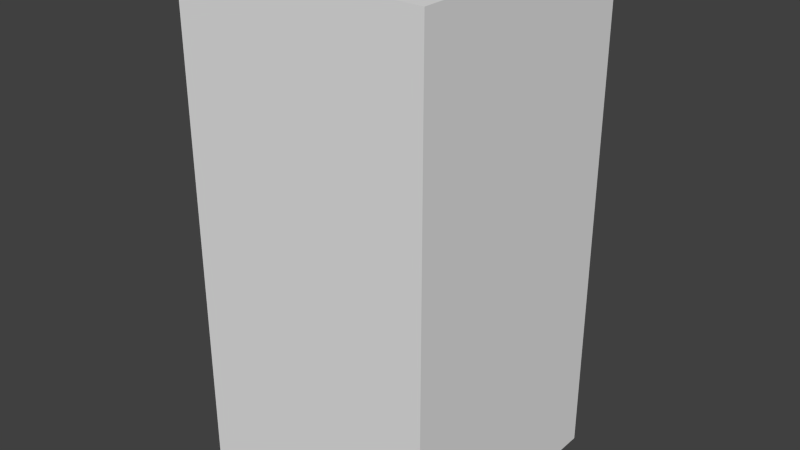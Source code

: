 # Source: greenStopTwo.blend  (saved by Blender 2.68.0; exported with 4.5.12 LTS)
import bpy
from mathutils import Matrix  # noqa: F401  (used for matrix-valued properties, if any)

bpy.ops.wm.read_factory_settings(use_empty=True)
scene = bpy.context.scene
scene.name = 'Scene'

# ---- collections
col_collection_1 = bpy.data.collections.new('Collection 1'); scene.collection.children.link(col_collection_1)

# ---- world
world_world = bpy.data.worlds.new('World'); scene.world = world_world
world_world.color = (0.05088, 0.05088, 0.05088)
world_world.use_sun_shadow = False
world_world.sun_shadow_jitter_overblur = 0.0
world_world.cycles.sampling_method = 'MANUAL'
world_world.cycles.sample_map_resolution = 256

# ---- meshes
me_greenstoptwo = bpy.data.meshes.new('greenStopTwo')
me_greenstoptwo.from_pydata([(-0.5, -0.5, -1.0), (-0.5, 0.5, -1.0), (0.5, 0.5, -1.0), (0.5, -0.5, -1.0), (-0.5, -0.5, 1.0), (-0.5, 0.5, 1.0), (0.5, 0.5, 1.0), (0.5, -0.5, 1.0)], [], [(4, 5, 1, 0), (5, 6, 2, 1), (6, 7, 3, 2), (7, 4, 0, 3), (0, 1, 2, 3), (7, 6, 5, 4)])
me_greenstoptwo.use_remesh_preserve_volume = False
me_greenstoptwo.use_remesh_preserve_attributes = False
me_greenstoptwo.use_mirror_vertex_groups = False
me_greenstoptwo.update()

# ---- objects
ob_greenstoptwo = bpy.data.objects.new('greenStopTwo', me_greenstoptwo)

# ---- transforms, parenting, visibility, modifiers, constraints
ob_greenstoptwo.location = (0.0, 0.0, 0.0)
ob_greenstoptwo.lineart.crease_threshold = 0.0

# ---- collection membership
col_collection_1.objects.link(ob_greenstoptwo)

# ---- scene / render settings (as saved in the file)
scene.frame_start = 1; scene.frame_end = 250; scene.frame_set(1)
scene.render.engine = 'BLENDER_EEVEE_NEXT'
scene.render.image_settings.color_mode = 'RGB'
scene.render.image_settings.compression = 90
scene.render.resolution_percentage = 50
scene.render.dither_intensity = 0.0
scene.cycles.use_denoising = False
scene.cycles.samples = 10
scene.cycles.sampling_pattern = 'TABULATED_SOBOL'
scene.cycles.light_sampling_threshold = 0.0
scene.cycles.use_adaptive_sampling = False
scene.cycles.use_light_tree = False
scene.cycles.blur_glossy = 0.0
scene.cycles.volume_bounces = 1
scene.cycles.pixel_filter_type = 'GAUSSIAN'
scene.cycles.sample_clamp_indirect = 0.0
scene.view_settings.view_transform = 'Standard'
bpy.context.view_layer.update()

# ---- added for rendering (the .blend has no active camera and no usable light): camera, sun
cam_auto = bpy.data.cameras.new('AutoCamera')
cam_auto.lens = 50.0
cam_auto.sensor_width = 36.0
cam_auto.clip_end = 1000.0
ob_auto_camera = bpy.data.objects.new('AutoCamera', cam_auto)
scene.collection.objects.link(ob_auto_camera)
ob_auto_camera.location = (2.26633, -2.71959, 1.81306)
ob_auto_camera.rotation_euler = (1.09748, -7.21219e-08, 0.694738)
scene.camera = ob_auto_camera
light_auto_sun = bpy.data.lights.new('AutoSun', 'SUN')
light_auto_sun.energy = 3.0
light_auto_sun.angle = 0.0523599
ob_auto_sun = bpy.data.objects.new('AutoSun', light_auto_sun)
scene.collection.objects.link(ob_auto_sun)
ob_auto_sun.rotation_euler = (0.872665, 0.174533, 0.523599)
bpy.context.view_layer.update()
